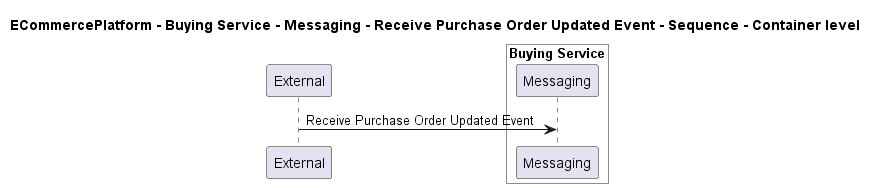

The diagram above was rendered by PlantUML. Its source (embedded in the PNG):
@startuml
!pragma layout smetana

title ECommercePlatform - Buying Service - Messaging - Receive Purchase Order Updated Event - Sequence - Container level

participant "External" as C4InterFlow.SoftwareSystems.ExternalSystem

box "Buying Service" #White
    participant "Messaging" as ECommercePlatform.SoftwareSystems.BuyingService.Containers.Messaging
end box


C4InterFlow.SoftwareSystems.ExternalSystem -> ECommercePlatform.SoftwareSystems.BuyingService.Containers.Messaging : Receive Purchase Order Updated Event


@enduml